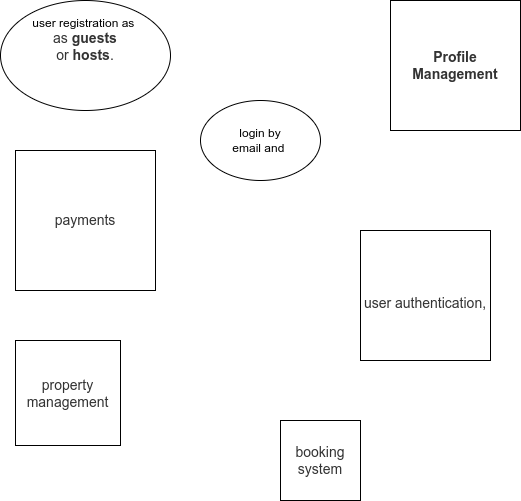

The diagram above was exported from draw.io. Its source (the exported page's mxGraphModel, read from the mxfile embedded in the PNG):
<mxGraphModel dx="637" dy="788" grid="1" gridSize="10" guides="1" tooltips="1" connect="1" arrows="1" fold="1" page="1" pageScale="1" pageWidth="850" pageHeight="1100" math="0" shadow="0">
  <root>
    <mxCell id="0" />
    <mxCell id="1" parent="0" />
    <mxCell id="FNeKxiRjBncyGIu8dbp4-3" value="&lt;strong style=&quot;box-sizing: border-box; color: rgb(51, 51, 51); font-family: aktiv-grotesk, sans-serif; font-size: 14px; text-align: left; background-color: rgb(255, 255, 255);&quot;&gt;Profile Management&lt;/strong&gt;" style="whiteSpace=wrap;html=1;aspect=fixed;" vertex="1" parent="1">
      <mxGeometry x="410" y="50" width="130" height="130" as="geometry" />
    </mxCell>
    <mxCell id="FNeKxiRjBncyGIu8dbp4-4" value="&lt;span style=&quot;color: rgb(51, 51, 51); font-family: aktiv-grotesk, sans-serif; font-size: 14px; text-align: left; background-color: rgb(255, 255, 255);&quot;&gt;payments&lt;/span&gt;" style="whiteSpace=wrap;html=1;aspect=fixed;" vertex="1" parent="1">
      <mxGeometry x="35" y="200" width="140" height="140" as="geometry" />
    </mxCell>
    <mxCell id="FNeKxiRjBncyGIu8dbp4-5" value="user registration as&amp;nbsp;&lt;br&gt;&lt;span style=&quot;color: rgb(51, 51, 51); font-family: aktiv-grotesk, sans-serif; font-size: 14px; text-align: left; background-color: rgb(255, 255, 255);&quot;&gt;&amp;nbsp;as&amp;nbsp;&lt;/span&gt;&lt;strong style=&quot;box-sizing: border-box; color: rgb(51, 51, 51); font-family: aktiv-grotesk, sans-serif; font-size: 14px; text-align: left; background-color: rgb(255, 255, 255);&quot;&gt;guests&amp;nbsp;&lt;/strong&gt;&lt;div&gt;&lt;span style=&quot;color: rgb(51, 51, 51); font-family: aktiv-grotesk, sans-serif; font-size: 14px; text-align: left; background-color: rgb(255, 255, 255);&quot;&gt;or&amp;nbsp;&lt;/span&gt;&lt;strong style=&quot;box-sizing: border-box; color: rgb(51, 51, 51); font-family: aktiv-grotesk, sans-serif; font-size: 14px; text-align: left; background-color: rgb(255, 255, 255);&quot;&gt;hosts&lt;/strong&gt;&lt;span style=&quot;color: rgb(51, 51, 51); font-family: aktiv-grotesk, sans-serif; font-size: 14px; text-align: left; background-color: rgb(255, 255, 255);&quot;&gt;.&lt;/span&gt;&lt;div&gt;&lt;div style=&quot;text-align: left;&quot;&gt;&lt;font face=&quot;aktiv-grotesk, sans-serif&quot; color=&quot;#333333&quot;&gt;&lt;span style=&quot;font-size: 14px;&quot;&gt;&lt;br&gt;&lt;/span&gt;&lt;/font&gt;&lt;/div&gt;&lt;div&gt;&lt;br&gt;&lt;/div&gt;&lt;/div&gt;&lt;/div&gt;" style="ellipse;whiteSpace=wrap;html=1;" vertex="1" parent="1">
      <mxGeometry x="20" y="50" width="170" height="110" as="geometry" />
    </mxCell>
    <mxCell id="FNeKxiRjBncyGIu8dbp4-6" value="login by&lt;br&gt;email and&amp;nbsp;" style="ellipse;whiteSpace=wrap;html=1;" vertex="1" parent="1">
      <mxGeometry x="220" y="150" width="120" height="80" as="geometry" />
    </mxCell>
    <mxCell id="FNeKxiRjBncyGIu8dbp4-7" value="&lt;h3 style=&quot;box-sizing: border-box; font-family: aktiv-grotesk, sans-serif; font-weight: 500; line-height: 1.1; color: rgb(51, 51, 51); margin-top: 30px; margin-bottom: 20px; font-size: 24px; text-align: start; background-color: rgb(255, 255, 255);&quot;&gt;&lt;span style=&quot;font-size: 14px;&quot;&gt;user authentication,&lt;/span&gt;&lt;/h3&gt;" style="whiteSpace=wrap;html=1;aspect=fixed;" vertex="1" parent="1">
      <mxGeometry x="380" y="280" width="130" height="130" as="geometry" />
    </mxCell>
    <mxCell id="FNeKxiRjBncyGIu8dbp4-8" value="&lt;div&gt;&lt;span style=&quot;color: rgb(51, 51, 51); font-family: aktiv-grotesk, sans-serif; font-size: 14px; text-align: left; background-color: rgb(255, 255, 255);&quot;&gt;booking system&lt;/span&gt;&lt;/div&gt;" style="whiteSpace=wrap;html=1;aspect=fixed;" vertex="1" parent="1">
      <mxGeometry x="300" y="470" width="80" height="80" as="geometry" />
    </mxCell>
    <mxCell id="FNeKxiRjBncyGIu8dbp4-9" value="&lt;span style=&quot;color: rgb(51, 51, 51); font-family: aktiv-grotesk, sans-serif; font-size: 14px; text-align: left; background-color: rgb(255, 255, 255);&quot;&gt;property management&lt;/span&gt;" style="whiteSpace=wrap;html=1;aspect=fixed;" vertex="1" parent="1">
      <mxGeometry x="35" y="390" width="105" height="105" as="geometry" />
    </mxCell>
  </root>
</mxGraphModel>